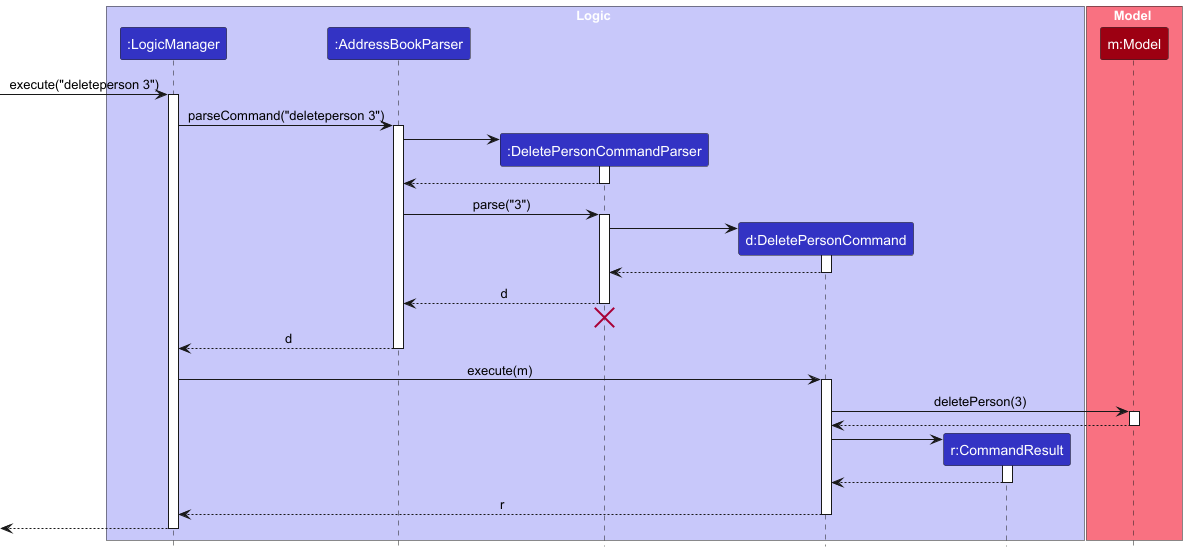

The diagram above was rendered by PlantUML. Its source (embedded in the PNG):
@startuml
!include style.puml
skinparam ArrowFontStyle plain

box Logic LOGIC_COLOR_T1
participant ":LogicManager" as LogicManager LOGIC_COLOR
participant ":AddressBookParser" as AddressBookParser LOGIC_COLOR
participant ":DeletePersonCommandParser" as DeletePersonCommandParser LOGIC_COLOR
participant "d:DeletePersonCommand" as DeletePersonCommand LOGIC_COLOR
participant "r:CommandResult" as CommandResult LOGIC_COLOR
end box

box Model MODEL_COLOR_T1
participant "m:Model" as Model MODEL_COLOR
end box

[-> LogicManager : execute("deleteperson 3")
activate LogicManager

LogicManager -> AddressBookParser : parseCommand("deleteperson 3")
activate AddressBookParser

create DeletePersonCommandParser
AddressBookParser -> DeletePersonCommandParser
activate DeletePersonCommandParser

DeletePersonCommandParser --> AddressBookParser
deactivate DeletePersonCommandParser

AddressBookParser -> DeletePersonCommandParser : parse("3")
activate DeletePersonCommandParser

create DeletePersonCommand
DeletePersonCommandParser -> DeletePersonCommand
activate DeletePersonCommand

DeletePersonCommand --> DeletePersonCommandParser :
deactivate DeletePersonCommand

DeletePersonCommandParser --> AddressBookParser : d
deactivate DeletePersonCommandParser
'Hidden arrow to position the destroy marker below the end of the activation bar.
DeletePersonCommandParser -[hidden]-> AddressBookParser
destroy DeletePersonCommandParser

AddressBookParser --> LogicManager : d
deactivate AddressBookParser

LogicManager -> DeletePersonCommand : execute(m)
activate DeletePersonCommand

DeletePersonCommand -> Model : deletePerson(3)
activate Model

Model --> DeletePersonCommand
deactivate Model

create CommandResult
DeletePersonCommand -> CommandResult
activate CommandResult

CommandResult --> DeletePersonCommand
deactivate CommandResult

DeletePersonCommand --> LogicManager : r
deactivate DeletePersonCommand

[<--LogicManager
deactivate LogicManager
@enduml